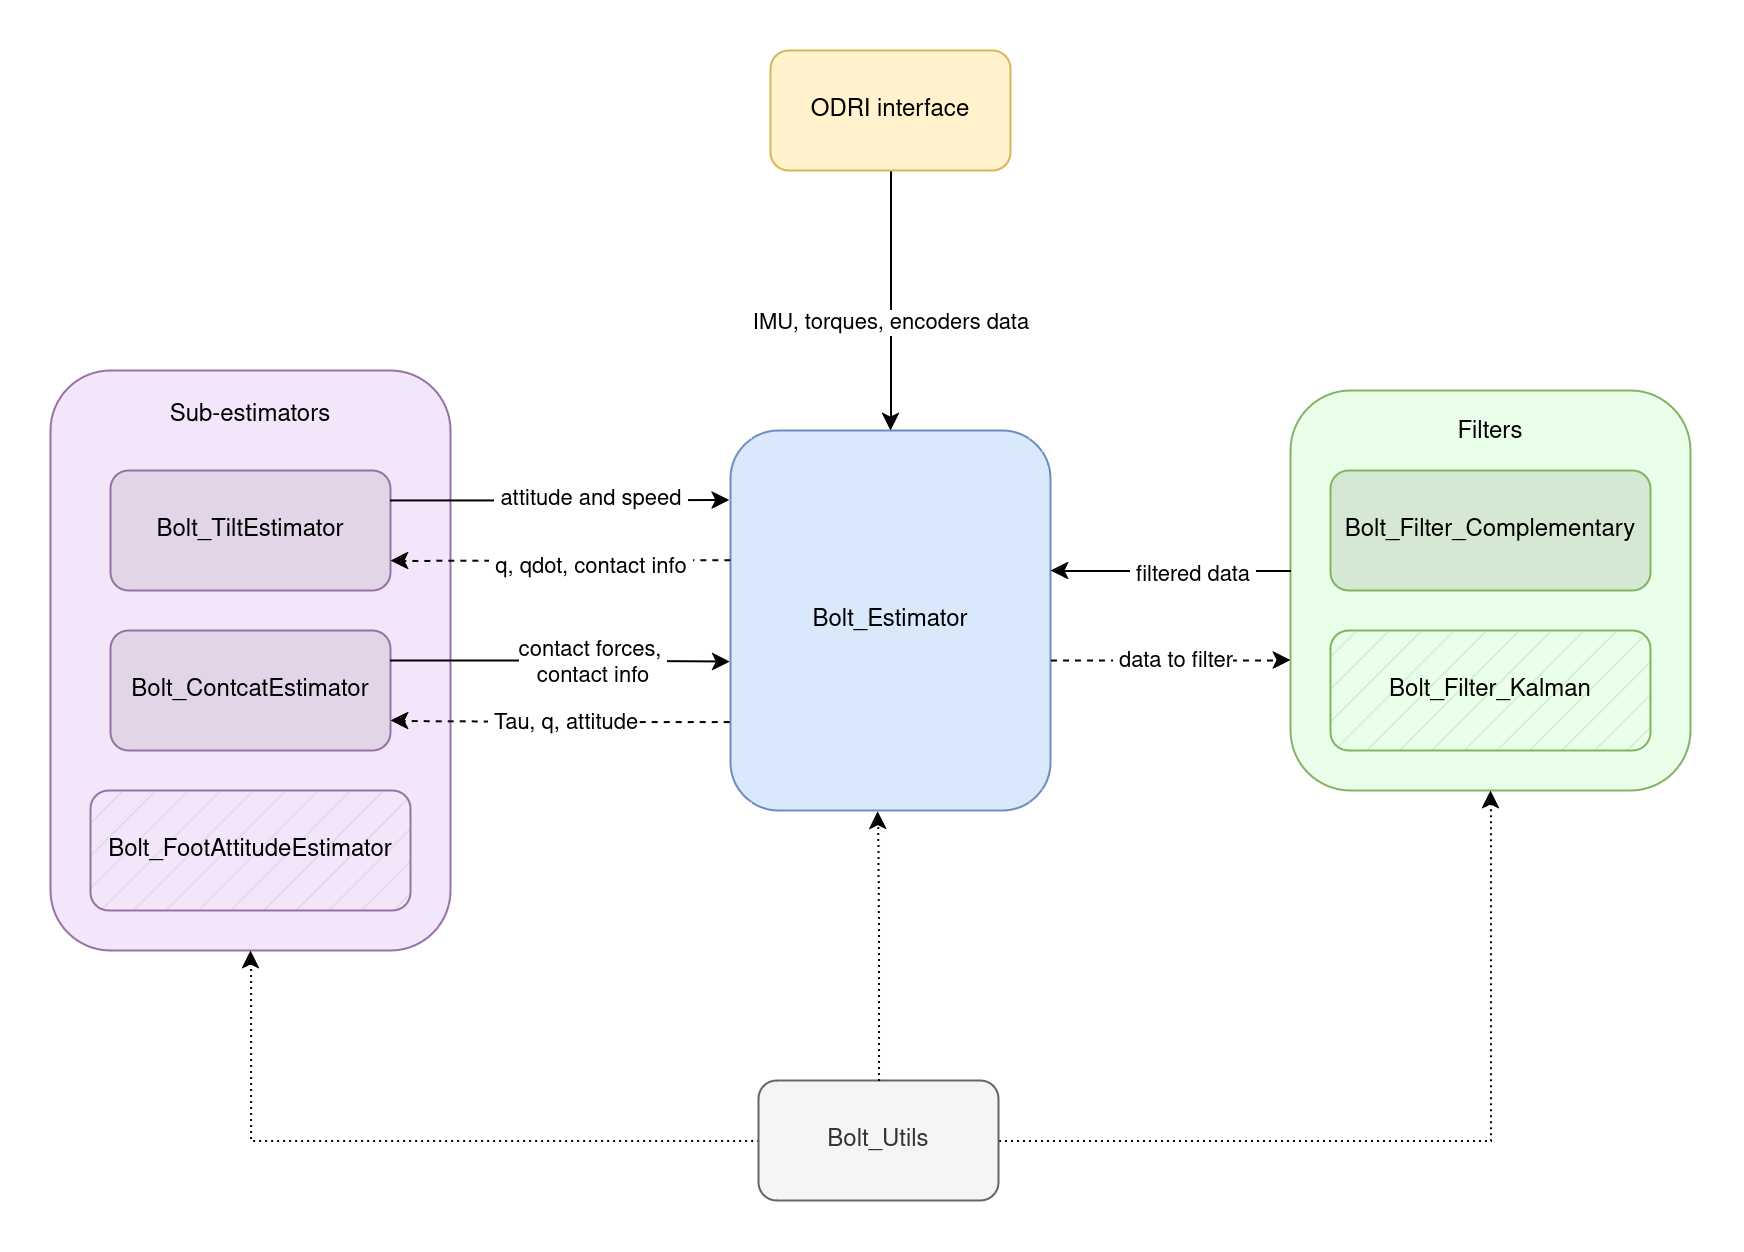

The diagram above was exported from draw.io. Its source (the exported page's mxGraphModel, read from the mxfile embedded in the PNG):
<mxGraphModel dx="1605" dy="935" grid="1" gridSize="10" guides="1" tooltips="1" connect="1" arrows="1" fold="1" page="1" pageScale="1" pageWidth="827" pageHeight="1169" math="0" shadow="0">
  <root>
    <mxCell id="0" />
    <mxCell id="1" parent="0" />
    <mxCell id="uhKLnvrPZy3QAKC2EkNe-1" value="&lt;div&gt;Sub-estimators&lt;/div&gt;&lt;div&gt;&lt;br&gt;&lt;/div&gt;&lt;div&gt;&lt;br&gt;&lt;/div&gt;&lt;div&gt;&lt;br&gt;&lt;/div&gt;&lt;div&gt;&lt;br&gt;&lt;/div&gt;&lt;div&gt;&lt;br&gt;&lt;/div&gt;&lt;div&gt;&lt;br&gt;&lt;/div&gt;&lt;div&gt;&lt;br&gt;&lt;/div&gt;&lt;div&gt;&lt;br&gt;&lt;/div&gt;&lt;div&gt;&lt;br&gt;&lt;/div&gt;&lt;div&gt;&lt;br&gt;&lt;/div&gt;&lt;div&gt;&lt;br&gt;&lt;/div&gt;&lt;div&gt;&lt;br&gt;&lt;/div&gt;&lt;div&gt;&lt;br&gt;&lt;/div&gt;&lt;div&gt;&lt;br&gt;&lt;/div&gt;&lt;div&gt;&lt;br&gt;&lt;/div&gt;&lt;div&gt;&lt;br&gt;&lt;/div&gt;&lt;div&gt;&lt;br&gt;&lt;/div&gt;" style="rounded=1;whiteSpace=wrap;html=1;fillColor=#F3E6FA;strokeColor=#9673a6;" vertex="1" parent="1">
      <mxGeometry y="200" width="200" height="290" as="geometry" />
    </mxCell>
    <mxCell id="uhKLnvrPZy3QAKC2EkNe-2" value="Bolt_TiltEstimator" style="rounded=1;whiteSpace=wrap;html=1;fillColor=#e1d5e7;strokeColor=#9673a6;" vertex="1" parent="1">
      <mxGeometry x="30" y="250" width="140" height="60" as="geometry" />
    </mxCell>
    <mxCell id="uhKLnvrPZy3QAKC2EkNe-3" value="Bolt_FootAttitudeEstimator" style="rounded=1;whiteSpace=wrap;html=1;fillColor=#e1d5e7;strokeColor=#9673a6;fillStyle=hatch;" vertex="1" parent="1">
      <mxGeometry x="20" y="410" width="160" height="60" as="geometry" />
    </mxCell>
    <mxCell id="uhKLnvrPZy3QAKC2EkNe-4" value="Bolt_ContcatEstimator" style="rounded=1;whiteSpace=wrap;html=1;fillColor=#e1d5e7;strokeColor=#9673a6;" vertex="1" parent="1">
      <mxGeometry x="30" y="330" width="140" height="60" as="geometry" />
    </mxCell>
    <mxCell id="uhKLnvrPZy3QAKC2EkNe-5" value="Bolt_Estimator" style="rounded=1;whiteSpace=wrap;html=1;fillColor=#dae8fc;strokeColor=#6c8ebf;" vertex="1" parent="1">
      <mxGeometry x="340" y="230" width="160" height="190" as="geometry" />
    </mxCell>
    <mxCell id="uhKLnvrPZy3QAKC2EkNe-7" value="&lt;div&gt;Filters&lt;/div&gt;&lt;div&gt;&lt;br&gt;&lt;/div&gt;&lt;div&gt;&lt;br&gt;&lt;/div&gt;&lt;div&gt;&lt;br&gt;&lt;/div&gt;&lt;div&gt;&lt;br&gt;&lt;/div&gt;&lt;div&gt;&lt;br&gt;&lt;/div&gt;&lt;div&gt;&lt;br&gt;&lt;/div&gt;&lt;div&gt;&lt;br&gt;&lt;/div&gt;&lt;div&gt;&lt;br&gt;&lt;/div&gt;&lt;div&gt;&lt;br&gt;&lt;/div&gt;&lt;div&gt;&lt;br&gt;&lt;/div&gt;&lt;div&gt;&lt;br&gt;&lt;/div&gt;" style="rounded=1;whiteSpace=wrap;html=1;fillColor=#EAFFE9;strokeColor=#82b366;" vertex="1" parent="1">
      <mxGeometry x="620" y="210" width="200" height="200" as="geometry" />
    </mxCell>
    <mxCell id="uhKLnvrPZy3QAKC2EkNe-8" value="Bolt_Filter_Complementary" style="rounded=1;whiteSpace=wrap;html=1;fillColor=#d5e8d4;strokeColor=#82b366;" vertex="1" parent="1">
      <mxGeometry x="640" y="250" width="160" height="60" as="geometry" />
    </mxCell>
    <mxCell id="uhKLnvrPZy3QAKC2EkNe-6" value="Bolt_Filter_Kalman" style="rounded=1;whiteSpace=wrap;html=1;fillColor=#d5e8d4;strokeColor=#82b366;fillStyle=hatch;" vertex="1" parent="1">
      <mxGeometry x="640" y="330" width="160" height="60" as="geometry" />
    </mxCell>
    <mxCell id="uhKLnvrPZy3QAKC2EkNe-26" style="edgeStyle=orthogonalEdgeStyle;rounded=0;orthogonalLoop=1;jettySize=auto;html=1;exitX=1;exitY=0.5;exitDx=0;exitDy=0;entryX=0.5;entryY=1;entryDx=0;entryDy=0;dashed=1;dashPattern=1 2;" edge="1" parent="1" source="uhKLnvrPZy3QAKC2EkNe-9" target="uhKLnvrPZy3QAKC2EkNe-7">
      <mxGeometry relative="1" as="geometry" />
    </mxCell>
    <mxCell id="uhKLnvrPZy3QAKC2EkNe-27" style="edgeStyle=orthogonalEdgeStyle;rounded=0;orthogonalLoop=1;jettySize=auto;html=1;exitX=0;exitY=0.5;exitDx=0;exitDy=0;dashed=1;dashPattern=1 2;" edge="1" parent="1" source="uhKLnvrPZy3QAKC2EkNe-9" target="uhKLnvrPZy3QAKC2EkNe-1">
      <mxGeometry relative="1" as="geometry" />
    </mxCell>
    <mxCell id="uhKLnvrPZy3QAKC2EkNe-9" value="Bolt_Utils" style="rounded=1;whiteSpace=wrap;html=1;fillColor=#f5f5f5;fontColor=#333333;strokeColor=#666666;" vertex="1" parent="1">
      <mxGeometry x="354" y="555" width="120" height="60" as="geometry" />
    </mxCell>
    <mxCell id="uhKLnvrPZy3QAKC2EkNe-12" style="edgeStyle=orthogonalEdgeStyle;rounded=0;orthogonalLoop=1;jettySize=auto;html=1;exitX=0.5;exitY=1;exitDx=0;exitDy=0;entryX=0.5;entryY=0;entryDx=0;entryDy=0;" edge="1" parent="1" source="uhKLnvrPZy3QAKC2EkNe-10" target="uhKLnvrPZy3QAKC2EkNe-5">
      <mxGeometry relative="1" as="geometry" />
    </mxCell>
    <mxCell id="uhKLnvrPZy3QAKC2EkNe-13" value="IMU, torques, encoders data" style="edgeLabel;html=1;align=center;verticalAlign=middle;resizable=0;points=[];" vertex="1" connectable="0" parent="uhKLnvrPZy3QAKC2EkNe-12">
      <mxGeometry x="0.1538" y="-1" relative="1" as="geometry">
        <mxPoint as="offset" />
      </mxGeometry>
    </mxCell>
    <mxCell id="uhKLnvrPZy3QAKC2EkNe-10" value="ODRI interface" style="rounded=1;whiteSpace=wrap;html=1;fillColor=#fff2cc;strokeColor=#d6b656;" vertex="1" parent="1">
      <mxGeometry x="360" y="40" width="120" height="60" as="geometry" />
    </mxCell>
    <mxCell id="uhKLnvrPZy3QAKC2EkNe-14" style="edgeStyle=orthogonalEdgeStyle;rounded=0;orthogonalLoop=1;jettySize=auto;html=1;exitX=1;exitY=0.25;exitDx=0;exitDy=0;entryX=-0.004;entryY=0.183;entryDx=0;entryDy=0;entryPerimeter=0;" edge="1" parent="1" source="uhKLnvrPZy3QAKC2EkNe-2" target="uhKLnvrPZy3QAKC2EkNe-5">
      <mxGeometry relative="1" as="geometry">
        <mxPoint x="173.96" y="265" as="sourcePoint" />
        <mxPoint x="309.99999999999994" y="264.96000000000004" as="targetPoint" />
      </mxGeometry>
    </mxCell>
    <mxCell id="uhKLnvrPZy3QAKC2EkNe-22" value="&amp;nbsp;attitude and speed&amp;nbsp; " style="edgeLabel;html=1;align=center;verticalAlign=middle;resizable=0;points=[];" vertex="1" connectable="0" parent="uhKLnvrPZy3QAKC2EkNe-14">
      <mxGeometry x="0.019" y="1" relative="1" as="geometry">
        <mxPoint x="14" as="offset" />
      </mxGeometry>
    </mxCell>
    <mxCell id="uhKLnvrPZy3QAKC2EkNe-16" style="edgeStyle=orthogonalEdgeStyle;rounded=0;orthogonalLoop=1;jettySize=auto;html=1;exitX=-0.002;exitY=0.34;exitDx=0;exitDy=0;entryX=1;entryY=0.75;entryDx=0;entryDy=0;dashed=1;endArrow=classic;endFill=1;exitPerimeter=0;" edge="1" parent="1" source="uhKLnvrPZy3QAKC2EkNe-5" target="uhKLnvrPZy3QAKC2EkNe-2">
      <mxGeometry relative="1" as="geometry" />
    </mxCell>
    <mxCell id="uhKLnvrPZy3QAKC2EkNe-21" value="&amp;nbsp;q, qdot, contact info&amp;nbsp; " style="edgeLabel;html=1;align=center;verticalAlign=middle;resizable=0;points=[];" vertex="1" connectable="0" parent="uhKLnvrPZy3QAKC2EkNe-16">
      <mxGeometry x="0.2793" y="2" relative="1" as="geometry">
        <mxPoint x="38" as="offset" />
      </mxGeometry>
    </mxCell>
    <mxCell id="uhKLnvrPZy3QAKC2EkNe-17" style="edgeStyle=orthogonalEdgeStyle;rounded=0;orthogonalLoop=1;jettySize=auto;html=1;exitX=1;exitY=0.25;exitDx=0;exitDy=0;entryX=-0.002;entryY=0.608;entryDx=0;entryDy=0;entryPerimeter=0;" edge="1" parent="1" source="uhKLnvrPZy3QAKC2EkNe-4" target="uhKLnvrPZy3QAKC2EkNe-5">
      <mxGeometry relative="1" as="geometry" />
    </mxCell>
    <mxCell id="uhKLnvrPZy3QAKC2EkNe-23" value="&lt;div&gt;contact forces,&amp;nbsp;&lt;/div&gt;&lt;div&gt;contact info&lt;/div&gt;" style="edgeLabel;html=1;align=center;verticalAlign=middle;resizable=0;points=[];" vertex="1" connectable="0" parent="uhKLnvrPZy3QAKC2EkNe-17">
      <mxGeometry x="-0.1855" y="-3" relative="1" as="geometry">
        <mxPoint x="31" y="-3" as="offset" />
      </mxGeometry>
    </mxCell>
    <mxCell id="uhKLnvrPZy3QAKC2EkNe-19" style="edgeStyle=orthogonalEdgeStyle;rounded=0;orthogonalLoop=1;jettySize=auto;html=1;exitX=-0.004;exitY=0.766;exitDx=0;exitDy=0;entryX=1;entryY=0.75;entryDx=0;entryDy=0;exitPerimeter=0;dashed=1;" edge="1" parent="1" source="uhKLnvrPZy3QAKC2EkNe-5" target="uhKLnvrPZy3QAKC2EkNe-4">
      <mxGeometry relative="1" as="geometry" />
    </mxCell>
    <mxCell id="uhKLnvrPZy3QAKC2EkNe-24" value="&amp;nbsp;Tau, q, attitude " style="edgeLabel;html=1;align=center;verticalAlign=middle;resizable=0;points=[];" vertex="1" connectable="0" parent="uhKLnvrPZy3QAKC2EkNe-19">
      <mxGeometry x="0.0023" relative="1" as="geometry">
        <mxPoint as="offset" />
      </mxGeometry>
    </mxCell>
    <mxCell id="uhKLnvrPZy3QAKC2EkNe-25" style="edgeStyle=orthogonalEdgeStyle;rounded=0;orthogonalLoop=1;jettySize=auto;html=1;exitX=0.5;exitY=0;exitDx=0;exitDy=0;entryX=0.46;entryY=1.002;entryDx=0;entryDy=0;entryPerimeter=0;dashed=1;dashPattern=1 2;" edge="1" parent="1" source="uhKLnvrPZy3QAKC2EkNe-9" target="uhKLnvrPZy3QAKC2EkNe-5">
      <mxGeometry relative="1" as="geometry" />
    </mxCell>
    <mxCell id="uhKLnvrPZy3QAKC2EkNe-29" value="" style="endArrow=classic;html=1;rounded=0;entryX=0;entryY=0.45;entryDx=0;entryDy=0;entryPerimeter=0;exitX=0;exitY=0.45;exitDx=0;exitDy=0;exitPerimeter=0;" edge="1" parent="1" source="uhKLnvrPZy3QAKC2EkNe-7">
      <mxGeometry width="50" height="50" relative="1" as="geometry">
        <mxPoint x="550" y="250" as="sourcePoint" />
        <mxPoint x="500" y="300" as="targetPoint" />
      </mxGeometry>
    </mxCell>
    <mxCell id="uhKLnvrPZy3QAKC2EkNe-32" value="&amp;nbsp;filtered data&amp;nbsp; " style="edgeLabel;html=1;align=center;verticalAlign=middle;resizable=0;points=[];" vertex="1" connectable="0" parent="uhKLnvrPZy3QAKC2EkNe-29">
      <mxGeometry x="0.1032" y="1" relative="1" as="geometry">
        <mxPoint x="16" as="offset" />
      </mxGeometry>
    </mxCell>
    <mxCell id="uhKLnvrPZy3QAKC2EkNe-30" value="" style="endArrow=classic;html=1;rounded=0;entryX=0;entryY=0.45;entryDx=0;entryDy=0;entryPerimeter=0;dashed=1;" edge="1" parent="1">
      <mxGeometry width="50" height="50" relative="1" as="geometry">
        <mxPoint x="500" y="344.76" as="sourcePoint" />
        <mxPoint x="620" y="344.76" as="targetPoint" />
      </mxGeometry>
    </mxCell>
    <mxCell id="uhKLnvrPZy3QAKC2EkNe-31" value="&amp;nbsp;data to filter " style="edgeLabel;html=1;align=center;verticalAlign=middle;resizable=0;points=[];" vertex="1" connectable="0" parent="uhKLnvrPZy3QAKC2EkNe-30">
      <mxGeometry x="-0.2619" y="-1" relative="1" as="geometry">
        <mxPoint x="16" y="-1" as="offset" />
      </mxGeometry>
    </mxCell>
  </root>
</mxGraphModel>